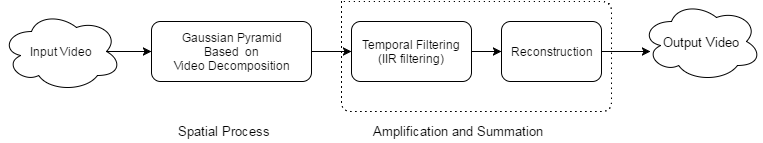

The diagram above was exported from draw.io. Its source (the exported page's mxGraphModel, read from the mxfile embedded in the PNG):
<mxGraphModel dx="1235" dy="785" grid="1" gridSize="10" guides="1" tooltips="1" connect="1" arrows="1" fold="1" page="1" pageScale="1" pageWidth="850" pageHeight="1100" background="#ffffff" math="0" shadow="0">
  <root>
    <mxCell id="0" />
    <mxCell id="1" parent="0" />
    <mxCell id="389f6f74163895cc-1" value="Input Video" style="ellipse;shape=cloud;whiteSpace=wrap;html=1;" vertex="1" parent="1">
      <mxGeometry x="60" y="260" width="120" height="80" as="geometry" />
    </mxCell>
    <mxCell id="389f6f74163895cc-2" value="" style="endArrow=classic;html=1;exitX=0.875;exitY=0.5;exitPerimeter=0;" edge="1" parent="1" source="389f6f74163895cc-1" target="389f6f74163895cc-4">
      <mxGeometry width="50" height="50" relative="1" as="geometry">
        <mxPoint x="240" y="350" as="sourcePoint" />
        <mxPoint x="190" y="300" as="targetPoint" />
      </mxGeometry>
    </mxCell>
    <mxCell id="389f6f74163895cc-4" value="Gaussian Pyramid&lt;div&gt;Based &amp;nbsp;on&lt;/div&gt;&lt;div&gt;Video Decomposition&lt;/div&gt;" style="rounded=1;whiteSpace=wrap;html=1;" vertex="1" parent="1">
      <mxGeometry x="210" y="270" width="160" height="60" as="geometry" />
    </mxCell>
    <mxCell id="389f6f74163895cc-5" value="Temporal Filtering&lt;div&gt;(IIR filtering)&lt;br&gt;&lt;/div&gt;" style="rounded=1;whiteSpace=wrap;html=1;" vertex="1" parent="1">
      <mxGeometry x="410" y="270" width="120" height="60" as="geometry" />
    </mxCell>
    <mxCell id="389f6f74163895cc-6" value="" style="endArrow=classic;html=1;exitX=1;exitY=0.5;entryX=0;entryY=0.5;" edge="1" parent="1" source="389f6f74163895cc-4" target="389f6f74163895cc-5">
      <mxGeometry width="50" height="50" relative="1" as="geometry">
        <mxPoint x="400" y="430" as="sourcePoint" />
        <mxPoint x="450" y="380" as="targetPoint" />
      </mxGeometry>
    </mxCell>
    <mxCell id="389f6f74163895cc-7" value="Reconstruction" style="rounded=1;whiteSpace=wrap;html=1;" vertex="1" parent="1">
      <mxGeometry x="560" y="270" width="100" height="60" as="geometry" />
    </mxCell>
    <mxCell id="389f6f74163895cc-8" value="" style="endArrow=classic;html=1;exitX=1;exitY=0.5;entryX=0;entryY=0.5;" edge="1" parent="1" source="389f6f74163895cc-5" target="389f6f74163895cc-7">
      <mxGeometry width="50" height="50" relative="1" as="geometry">
        <mxPoint x="550" y="400" as="sourcePoint" />
        <mxPoint x="600" y="350" as="targetPoint" />
      </mxGeometry>
    </mxCell>
    <mxCell id="389f6f74163895cc-10" value="" style="endArrow=none;html=1;dashed=1;dashPattern=1 4;" edge="1" parent="1">
      <mxGeometry width="50" height="50" relative="1" as="geometry">
        <mxPoint x="400" y="250" as="sourcePoint" />
        <mxPoint x="400" y="250" as="targetPoint" />
        <Array as="points">
          <mxPoint x="400" y="360" />
          <mxPoint x="550" y="360" />
          <mxPoint x="670" y="360" />
          <mxPoint x="670" y="250" />
        </Array>
      </mxGeometry>
    </mxCell>
    <mxCell id="389f6f74163895cc-11" value="&lt;font style=&quot;font-size: 13px;&quot;&gt;Amplification and Summation&lt;/font&gt;" style="text;html=1;resizable=0;points=[];autosize=1;align=left;verticalAlign=top;spacingTop=-4;fontStyle=0;fontSize=13;" vertex="1" parent="1">
      <mxGeometry x="430" y="370" width="220" height="20" as="geometry" />
    </mxCell>
    <mxCell id="389f6f74163895cc-12" value="Output Video" style="ellipse;shape=cloud;whiteSpace=wrap;html=1;fontSize=13;" vertex="1" parent="1">
      <mxGeometry x="700" y="250" width="120" height="80" as="geometry" />
    </mxCell>
    <mxCell id="389f6f74163895cc-13" value="" style="endArrow=classic;html=1;fontSize=13;exitX=1;exitY=0.5;" edge="1" parent="1" source="389f6f74163895cc-7">
      <mxGeometry width="50" height="50" relative="1" as="geometry">
        <mxPoint x="670" y="310" as="sourcePoint" />
        <mxPoint x="709" y="300" as="targetPoint" />
      </mxGeometry>
    </mxCell>
    <mxCell id="389f6f74163895cc-14" value="Spatial Process" style="text;html=1;resizable=0;points=[];autosize=1;align=left;verticalAlign=top;spacingTop=-4;fontSize=13;" vertex="1" parent="1">
      <mxGeometry x="235" y="370" width="110" height="20" as="geometry" />
    </mxCell>
  </root>
</mxGraphModel>